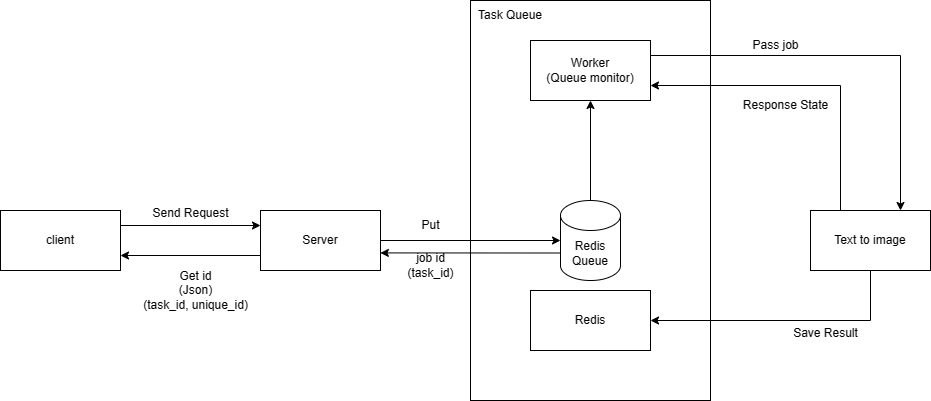

The diagram above was exported from draw.io. Its source (the exported page's mxGraphModel, read from the mxfile embedded in the PNG):
<mxGraphModel dx="882" dy="480" grid="1" gridSize="10" guides="1" tooltips="1" connect="1" arrows="1" fold="1" page="1" pageScale="1" pageWidth="1169" pageHeight="827" math="0" shadow="0">
  <root>
    <mxCell id="0" />
    <mxCell id="1" parent="0" />
    <mxCell id="-8K4nJPqjFEJhcoMKeR9-1" value="Server" style="rounded=0;whiteSpace=wrap;html=1;" parent="1" vertex="1">
      <mxGeometry x="320" y="290" width="120" height="60" as="geometry" />
    </mxCell>
    <mxCell id="-8K4nJPqjFEJhcoMKeR9-2" value="Worker&lt;br&gt;(Queue monitor)" style="rounded=0;whiteSpace=wrap;html=1;" parent="1" vertex="1">
      <mxGeometry x="590" y="120" width="120" height="60" as="geometry" />
    </mxCell>
    <mxCell id="-8K4nJPqjFEJhcoMKeR9-3" value="Redis Queue" style="shape=cylinder3;whiteSpace=wrap;html=1;boundedLbl=1;backgroundOutline=1;size=15;" parent="1" vertex="1">
      <mxGeometry x="620" y="280" width="60" height="80" as="geometry" />
    </mxCell>
    <mxCell id="-8K4nJPqjFEJhcoMKeR9-4" value="Text to image&lt;br&gt;" style="rounded=0;whiteSpace=wrap;html=1;" parent="1" vertex="1">
      <mxGeometry x="870" y="290" width="120" height="60" as="geometry" />
    </mxCell>
    <mxCell id="-8K4nJPqjFEJhcoMKeR9-5" value="" style="endArrow=classic;html=1;rounded=0;exitX=1;exitY=0.5;exitDx=0;exitDy=0;entryX=0;entryY=0.5;entryDx=0;entryDy=0;entryPerimeter=0;" parent="1" source="-8K4nJPqjFEJhcoMKeR9-1" target="-8K4nJPqjFEJhcoMKeR9-3" edge="1">
      <mxGeometry width="50" height="50" relative="1" as="geometry">
        <mxPoint x="530" y="360" as="sourcePoint" />
        <mxPoint x="580" y="310" as="targetPoint" />
      </mxGeometry>
    </mxCell>
    <mxCell id="-8K4nJPqjFEJhcoMKeR9-9" value="Redis" style="rounded=0;whiteSpace=wrap;html=1;" parent="1" vertex="1">
      <mxGeometry x="590" y="370" width="120" height="60" as="geometry" />
    </mxCell>
    <mxCell id="-8K4nJPqjFEJhcoMKeR9-13" value="" style="endArrow=classic;html=1;rounded=0;exitX=0.5;exitY=0;exitDx=0;exitDy=0;exitPerimeter=0;entryX=0.5;entryY=1;entryDx=0;entryDy=0;" parent="1" source="-8K4nJPqjFEJhcoMKeR9-3" target="-8K4nJPqjFEJhcoMKeR9-2" edge="1">
      <mxGeometry width="50" height="50" relative="1" as="geometry">
        <mxPoint x="660" y="270" as="sourcePoint" />
        <mxPoint x="710" y="220" as="targetPoint" />
      </mxGeometry>
    </mxCell>
    <mxCell id="-8K4nJPqjFEJhcoMKeR9-14" value="" style="endArrow=classic;html=1;rounded=0;exitX=1;exitY=0.25;exitDx=0;exitDy=0;entryX=0.75;entryY=0;entryDx=0;entryDy=0;" parent="1" source="-8K4nJPqjFEJhcoMKeR9-2" target="-8K4nJPqjFEJhcoMKeR9-4" edge="1">
      <mxGeometry width="50" height="50" relative="1" as="geometry">
        <mxPoint x="770" y="200" as="sourcePoint" />
        <mxPoint x="820" y="150" as="targetPoint" />
        <Array as="points">
          <mxPoint x="960" y="135" />
        </Array>
      </mxGeometry>
    </mxCell>
    <mxCell id="-8K4nJPqjFEJhcoMKeR9-16" value="" style="endArrow=classic;html=1;rounded=0;exitX=0.25;exitY=0;exitDx=0;exitDy=0;entryX=1;entryY=0.75;entryDx=0;entryDy=0;" parent="1" source="-8K4nJPqjFEJhcoMKeR9-4" target="-8K4nJPqjFEJhcoMKeR9-2" edge="1">
      <mxGeometry width="50" height="50" relative="1" as="geometry">
        <mxPoint x="860" y="250" as="sourcePoint" />
        <mxPoint x="910" y="200" as="targetPoint" />
        <Array as="points">
          <mxPoint x="900" y="165" />
        </Array>
      </mxGeometry>
    </mxCell>
    <mxCell id="-8K4nJPqjFEJhcoMKeR9-17" value="" style="endArrow=classic;html=1;rounded=0;exitX=0.5;exitY=1;exitDx=0;exitDy=0;entryX=1;entryY=0.5;entryDx=0;entryDy=0;" parent="1" source="-8K4nJPqjFEJhcoMKeR9-4" target="-8K4nJPqjFEJhcoMKeR9-9" edge="1">
      <mxGeometry width="50" height="50" relative="1" as="geometry">
        <mxPoint x="950" y="440" as="sourcePoint" />
        <mxPoint x="1000" y="390" as="targetPoint" />
        <Array as="points">
          <mxPoint x="930" y="400" />
        </Array>
      </mxGeometry>
    </mxCell>
    <mxCell id="-8K4nJPqjFEJhcoMKeR9-21" value="" style="rounded=0;whiteSpace=wrap;html=1;fillColor=none;" parent="1" vertex="1">
      <mxGeometry x="530" y="80" width="240" height="400" as="geometry" />
    </mxCell>
    <mxCell id="-8K4nJPqjFEJhcoMKeR9-22" value="Task Queue" style="text;html=1;strokeColor=none;fillColor=none;align=center;verticalAlign=middle;whiteSpace=wrap;rounded=0;" parent="1" vertex="1">
      <mxGeometry x="530" y="80" width="80" height="30" as="geometry" />
    </mxCell>
    <mxCell id="-8K4nJPqjFEJhcoMKeR9-24" value="Put" style="text;html=1;align=center;verticalAlign=middle;resizable=0;points=[];autosize=1;strokeColor=none;fillColor=none;" parent="1" vertex="1">
      <mxGeometry x="470" y="290" width="40" height="30" as="geometry" />
    </mxCell>
    <mxCell id="-8K4nJPqjFEJhcoMKeR9-25" value="Save Result" style="text;html=1;align=center;verticalAlign=middle;resizable=0;points=[];autosize=1;strokeColor=none;fillColor=none;" parent="1" vertex="1">
      <mxGeometry x="840" y="398" width="90" height="30" as="geometry" />
    </mxCell>
    <mxCell id="-8K4nJPqjFEJhcoMKeR9-27" value="Response State&lt;br&gt;" style="text;html=1;align=center;verticalAlign=middle;resizable=0;points=[];autosize=1;strokeColor=none;fillColor=none;" parent="1" vertex="1">
      <mxGeometry x="790" y="170" width="110" height="30" as="geometry" />
    </mxCell>
    <mxCell id="-8K4nJPqjFEJhcoMKeR9-30" value="Pass job" style="text;html=1;align=center;verticalAlign=middle;resizable=0;points=[];autosize=1;strokeColor=none;fillColor=none;" parent="1" vertex="1">
      <mxGeometry x="800" y="110" width="70" height="30" as="geometry" />
    </mxCell>
    <mxCell id="-8K4nJPqjFEJhcoMKeR9-32" value="" style="endArrow=classic;html=1;rounded=0;entryX=0.999;entryY=0.707;entryDx=0;entryDy=0;exitX=0;exitY=0;exitDx=0;exitDy=52.5;exitPerimeter=0;entryPerimeter=0;" parent="1" source="-8K4nJPqjFEJhcoMKeR9-3" target="-8K4nJPqjFEJhcoMKeR9-1" edge="1">
      <mxGeometry width="50" height="50" relative="1" as="geometry">
        <mxPoint x="520" y="390" as="sourcePoint" />
        <mxPoint x="570" y="340" as="targetPoint" />
      </mxGeometry>
    </mxCell>
    <mxCell id="-8K4nJPqjFEJhcoMKeR9-33" value="job id&lt;br&gt;(task_id)" style="text;html=1;align=center;verticalAlign=middle;resizable=0;points=[];autosize=1;strokeColor=none;fillColor=none;" parent="1" vertex="1">
      <mxGeometry x="455" y="325" width="70" height="40" as="geometry" />
    </mxCell>
    <mxCell id="gP5HbhdPFSbJLNAjSzo3-1" value="client" style="rounded=0;whiteSpace=wrap;html=1;" parent="1" vertex="1">
      <mxGeometry x="60" y="290" width="120" height="60" as="geometry" />
    </mxCell>
    <mxCell id="gP5HbhdPFSbJLNAjSzo3-2" value="" style="endArrow=classic;html=1;rounded=0;exitX=1;exitY=0.25;exitDx=0;exitDy=0;entryX=0;entryY=0.25;entryDx=0;entryDy=0;" parent="1" source="gP5HbhdPFSbJLNAjSzo3-1" target="-8K4nJPqjFEJhcoMKeR9-1" edge="1">
      <mxGeometry width="50" height="50" relative="1" as="geometry">
        <mxPoint x="210" y="320" as="sourcePoint" />
        <mxPoint x="260" y="270" as="targetPoint" />
      </mxGeometry>
    </mxCell>
    <mxCell id="gP5HbhdPFSbJLNAjSzo3-3" value="" style="endArrow=classic;html=1;rounded=0;entryX=1;entryY=0.75;entryDx=0;entryDy=0;exitX=0;exitY=0.75;exitDx=0;exitDy=0;" parent="1" source="-8K4nJPqjFEJhcoMKeR9-1" target="gP5HbhdPFSbJLNAjSzo3-1" edge="1">
      <mxGeometry width="50" height="50" relative="1" as="geometry">
        <mxPoint x="240" y="410" as="sourcePoint" />
        <mxPoint x="290" y="360" as="targetPoint" />
      </mxGeometry>
    </mxCell>
    <mxCell id="gP5HbhdPFSbJLNAjSzo3-4" value="Send Request" style="text;html=1;align=center;verticalAlign=middle;resizable=0;points=[];autosize=1;strokeColor=none;fillColor=none;" parent="1" vertex="1">
      <mxGeometry x="200" y="278" width="100" height="30" as="geometry" />
    </mxCell>
    <mxCell id="gP5HbhdPFSbJLNAjSzo3-5" value="Get id&lt;br&gt;(Json)&lt;br&gt;(task_id, unique_id)" style="text;html=1;align=center;verticalAlign=middle;resizable=0;points=[];autosize=1;strokeColor=none;fillColor=none;" parent="1" vertex="1">
      <mxGeometry x="190" y="340" width="130" height="60" as="geometry" />
    </mxCell>
  </root>
</mxGraphModel>